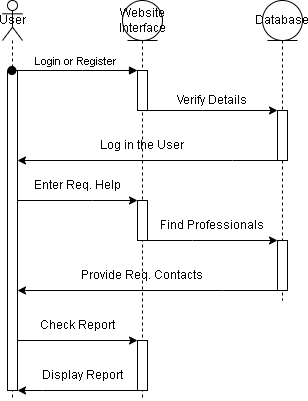

The diagram above was exported from draw.io. Its source (the exported page's mxGraphModel, read from the mxfile embedded in the PNG):
<mxGraphModel dx="882" dy="518" grid="1" gridSize="10" guides="1" tooltips="1" connect="1" arrows="1" fold="1" page="1" pageScale="1" pageWidth="850" pageHeight="1100" math="0" shadow="0">
  <root>
    <mxCell id="0" />
    <mxCell id="1" parent="0" />
    <mxCell id="cg8EwTup9auDef6n5MHY-6" value="Database" style="shape=umlLifeline;perimeter=lifelinePerimeter;whiteSpace=wrap;html=1;container=1;dropTarget=0;collapsible=0;recursiveResize=0;outlineConnect=0;portConstraint=eastwest;newEdgeStyle={&quot;edgeStyle&quot;:&quot;elbowEdgeStyle&quot;,&quot;elbow&quot;:&quot;vertical&quot;,&quot;curved&quot;:0,&quot;rounded&quot;:0};participant=umlEntity;" vertex="1" parent="1">
      <mxGeometry x="440" y="40" width="40" height="300" as="geometry" />
    </mxCell>
    <mxCell id="cg8EwTup9auDef6n5MHY-12" value="" style="html=1;points=[];perimeter=orthogonalPerimeter;outlineConnect=0;targetShapes=umlLifeline;portConstraint=eastwest;newEdgeStyle={&quot;edgeStyle&quot;:&quot;elbowEdgeStyle&quot;,&quot;elbow&quot;:&quot;vertical&quot;,&quot;curved&quot;:0,&quot;rounded&quot;:0};" vertex="1" parent="cg8EwTup9auDef6n5MHY-6">
      <mxGeometry x="15" y="110" width="10" height="50" as="geometry" />
    </mxCell>
    <mxCell id="cg8EwTup9auDef6n5MHY-23" value="" style="html=1;points=[];perimeter=orthogonalPerimeter;outlineConnect=0;targetShapes=umlLifeline;portConstraint=eastwest;newEdgeStyle={&quot;edgeStyle&quot;:&quot;elbowEdgeStyle&quot;,&quot;elbow&quot;:&quot;vertical&quot;,&quot;curved&quot;:0,&quot;rounded&quot;:0};" vertex="1" parent="cg8EwTup9auDef6n5MHY-6">
      <mxGeometry x="15" y="240" width="10" height="50" as="geometry" />
    </mxCell>
    <mxCell id="cg8EwTup9auDef6n5MHY-7" value="Website Interface" style="shape=umlLifeline;perimeter=lifelinePerimeter;whiteSpace=wrap;html=1;container=1;dropTarget=0;collapsible=0;recursiveResize=0;outlineConnect=0;portConstraint=eastwest;newEdgeStyle={&quot;edgeStyle&quot;:&quot;elbowEdgeStyle&quot;,&quot;elbow&quot;:&quot;vertical&quot;,&quot;curved&quot;:0,&quot;rounded&quot;:0};participant=umlEntity;" vertex="1" parent="1">
      <mxGeometry x="300" y="40" width="40" height="400" as="geometry" />
    </mxCell>
    <mxCell id="cg8EwTup9auDef6n5MHY-9" value="" style="html=1;points=[];perimeter=orthogonalPerimeter;outlineConnect=0;targetShapes=umlLifeline;portConstraint=eastwest;newEdgeStyle={&quot;edgeStyle&quot;:&quot;elbowEdgeStyle&quot;,&quot;elbow&quot;:&quot;vertical&quot;,&quot;curved&quot;:0,&quot;rounded&quot;:0};" vertex="1" parent="cg8EwTup9auDef6n5MHY-7">
      <mxGeometry x="15" y="70" width="10" height="40" as="geometry" />
    </mxCell>
    <mxCell id="cg8EwTup9auDef6n5MHY-19" value="" style="html=1;points=[];perimeter=orthogonalPerimeter;outlineConnect=0;targetShapes=umlLifeline;portConstraint=eastwest;newEdgeStyle={&quot;edgeStyle&quot;:&quot;elbowEdgeStyle&quot;,&quot;elbow&quot;:&quot;vertical&quot;,&quot;curved&quot;:0,&quot;rounded&quot;:0};" vertex="1" parent="cg8EwTup9auDef6n5MHY-7">
      <mxGeometry x="15" y="200" width="10" height="40" as="geometry" />
    </mxCell>
    <mxCell id="cg8EwTup9auDef6n5MHY-30" value="" style="html=1;points=[];perimeter=orthogonalPerimeter;outlineConnect=0;targetShapes=umlLifeline;portConstraint=eastwest;newEdgeStyle={&quot;edgeStyle&quot;:&quot;elbowEdgeStyle&quot;,&quot;elbow&quot;:&quot;vertical&quot;,&quot;curved&quot;:0,&quot;rounded&quot;:0};" vertex="1" parent="cg8EwTup9auDef6n5MHY-7">
      <mxGeometry x="15" y="340" width="10" height="50" as="geometry" />
    </mxCell>
    <mxCell id="cg8EwTup9auDef6n5MHY-8" value="User" style="shape=umlLifeline;perimeter=lifelinePerimeter;whiteSpace=wrap;html=1;container=1;dropTarget=0;collapsible=0;recursiveResize=0;outlineConnect=0;portConstraint=eastwest;newEdgeStyle={&quot;edgeStyle&quot;:&quot;elbowEdgeStyle&quot;,&quot;elbow&quot;:&quot;vertical&quot;,&quot;curved&quot;:0,&quot;rounded&quot;:0};participant=umlActor;" vertex="1" parent="1">
      <mxGeometry x="180" y="40" width="20" height="400" as="geometry" />
    </mxCell>
    <mxCell id="cg8EwTup9auDef6n5MHY-18" value="" style="html=1;points=[];perimeter=orthogonalPerimeter;outlineConnect=0;targetShapes=umlLifeline;portConstraint=eastwest;newEdgeStyle={&quot;edgeStyle&quot;:&quot;elbowEdgeStyle&quot;,&quot;elbow&quot;:&quot;vertical&quot;,&quot;curved&quot;:0,&quot;rounded&quot;:0};" vertex="1" parent="cg8EwTup9auDef6n5MHY-8">
      <mxGeometry x="5" y="70" width="10" height="320" as="geometry" />
    </mxCell>
    <mxCell id="cg8EwTup9auDef6n5MHY-10" value="Login or Register" style="html=1;verticalAlign=bottom;startArrow=oval;endArrow=block;startSize=8;edgeStyle=elbowEdgeStyle;elbow=vertical;curved=0;rounded=0;" edge="1" target="cg8EwTup9auDef6n5MHY-9" parent="1" source="cg8EwTup9auDef6n5MHY-8">
      <mxGeometry relative="1" as="geometry">
        <mxPoint x="250" y="110" as="sourcePoint" />
        <Array as="points">
          <mxPoint x="260" y="110" />
        </Array>
      </mxGeometry>
    </mxCell>
    <mxCell id="cg8EwTup9auDef6n5MHY-13" value="" style="edgeStyle=elbowEdgeStyle;rounded=0;orthogonalLoop=1;jettySize=auto;html=1;elbow=vertical;curved=0;" edge="1" parent="1" source="cg8EwTup9auDef6n5MHY-9" target="cg8EwTup9auDef6n5MHY-12">
      <mxGeometry relative="1" as="geometry">
        <Array as="points">
          <mxPoint x="380" y="150" />
        </Array>
      </mxGeometry>
    </mxCell>
    <mxCell id="cg8EwTup9auDef6n5MHY-15" value="Verify Details" style="text;html=1;strokeColor=none;fillColor=none;align=center;verticalAlign=middle;whiteSpace=wrap;rounded=0;" vertex="1" parent="1">
      <mxGeometry x="350" y="130" width="80" height="20" as="geometry" />
    </mxCell>
    <mxCell id="cg8EwTup9auDef6n5MHY-17" value="" style="edgeStyle=elbowEdgeStyle;rounded=0;orthogonalLoop=1;jettySize=auto;html=1;elbow=vertical;curved=0;" edge="1" parent="1" source="cg8EwTup9auDef6n5MHY-12" target="cg8EwTup9auDef6n5MHY-18">
      <mxGeometry relative="1" as="geometry">
        <Array as="points">
          <mxPoint x="410" y="200" />
          <mxPoint x="250" y="190" />
        </Array>
      </mxGeometry>
    </mxCell>
    <mxCell id="cg8EwTup9auDef6n5MHY-20" value="" style="edgeStyle=elbowEdgeStyle;rounded=0;orthogonalLoop=1;jettySize=auto;html=1;elbow=vertical;curved=0;" edge="1" parent="1" source="cg8EwTup9auDef6n5MHY-18" target="cg8EwTup9auDef6n5MHY-19">
      <mxGeometry relative="1" as="geometry">
        <Array as="points">
          <mxPoint x="270" y="240" />
          <mxPoint x="280" y="220" />
        </Array>
      </mxGeometry>
    </mxCell>
    <mxCell id="cg8EwTup9auDef6n5MHY-21" value="Enter Req. Help" style="text;html=1;strokeColor=none;fillColor=none;align=center;verticalAlign=middle;whiteSpace=wrap;rounded=0;" vertex="1" parent="1">
      <mxGeometry x="200" y="210" width="110" height="30" as="geometry" />
    </mxCell>
    <mxCell id="cg8EwTup9auDef6n5MHY-24" value="" style="edgeStyle=elbowEdgeStyle;rounded=0;orthogonalLoop=1;jettySize=auto;html=1;elbow=vertical;curved=0;" edge="1" parent="1" source="cg8EwTup9auDef6n5MHY-19" target="cg8EwTup9auDef6n5MHY-23">
      <mxGeometry relative="1" as="geometry">
        <Array as="points">
          <mxPoint x="370" y="280" />
          <mxPoint x="380" y="260" />
        </Array>
      </mxGeometry>
    </mxCell>
    <mxCell id="cg8EwTup9auDef6n5MHY-25" value="Find Professionals" style="text;html=1;strokeColor=none;fillColor=none;align=center;verticalAlign=middle;whiteSpace=wrap;rounded=0;" vertex="1" parent="1">
      <mxGeometry x="335" y="250" width="110" height="30" as="geometry" />
    </mxCell>
    <mxCell id="cg8EwTup9auDef6n5MHY-27" value="" style="edgeStyle=elbowEdgeStyle;rounded=0;orthogonalLoop=1;jettySize=auto;html=1;elbow=vertical;curved=0;" edge="1" parent="1" source="cg8EwTup9auDef6n5MHY-23" target="cg8EwTup9auDef6n5MHY-18">
      <mxGeometry relative="1" as="geometry">
        <mxPoint x="370" y="320" as="targetPoint" />
        <Array as="points">
          <mxPoint x="400" y="330" />
          <mxPoint x="360" y="290" />
        </Array>
      </mxGeometry>
    </mxCell>
    <mxCell id="cg8EwTup9auDef6n5MHY-31" value="" style="edgeStyle=elbowEdgeStyle;rounded=0;orthogonalLoop=1;jettySize=auto;html=1;elbow=vertical;curved=0;" edge="1" parent="1" source="cg8EwTup9auDef6n5MHY-18" target="cg8EwTup9auDef6n5MHY-30">
      <mxGeometry relative="1" as="geometry">
        <Array as="points">
          <mxPoint x="310" y="380" />
          <mxPoint x="260" y="350" />
          <mxPoint x="270" y="330" />
        </Array>
      </mxGeometry>
    </mxCell>
    <mxCell id="cg8EwTup9auDef6n5MHY-33" value="Check Report" style="text;html=1;strokeColor=none;fillColor=none;align=center;verticalAlign=middle;whiteSpace=wrap;rounded=0;" vertex="1" parent="1">
      <mxGeometry x="215" y="350" width="80" height="30" as="geometry" />
    </mxCell>
    <mxCell id="cg8EwTup9auDef6n5MHY-38" value="" style="endArrow=classic;html=1;rounded=0;" edge="1" parent="1" source="cg8EwTup9auDef6n5MHY-30" target="cg8EwTup9auDef6n5MHY-18">
      <mxGeometry width="50" height="50" relative="1" as="geometry">
        <mxPoint x="370" y="450" as="sourcePoint" />
        <mxPoint x="420" y="400" as="targetPoint" />
        <Array as="points">
          <mxPoint x="220" y="430" />
        </Array>
      </mxGeometry>
    </mxCell>
    <mxCell id="cg8EwTup9auDef6n5MHY-39" value="Display Report" style="text;html=1;strokeColor=none;fillColor=none;align=center;verticalAlign=middle;whiteSpace=wrap;rounded=0;" vertex="1" parent="1">
      <mxGeometry x="215" y="400" width="90" height="30" as="geometry" />
    </mxCell>
    <mxCell id="cg8EwTup9auDef6n5MHY-40" value="Log in the User" style="text;html=1;strokeColor=none;fillColor=none;align=center;verticalAlign=middle;whiteSpace=wrap;rounded=0;" vertex="1" parent="1">
      <mxGeometry x="260" y="170" width="120" height="30" as="geometry" />
    </mxCell>
    <mxCell id="cg8EwTup9auDef6n5MHY-41" value="Provide Req. Contacts" style="text;html=1;strokeColor=none;fillColor=none;align=center;verticalAlign=middle;whiteSpace=wrap;rounded=0;" vertex="1" parent="1">
      <mxGeometry x="250" y="300" width="140" height="30" as="geometry" />
    </mxCell>
  </root>
</mxGraphModel>